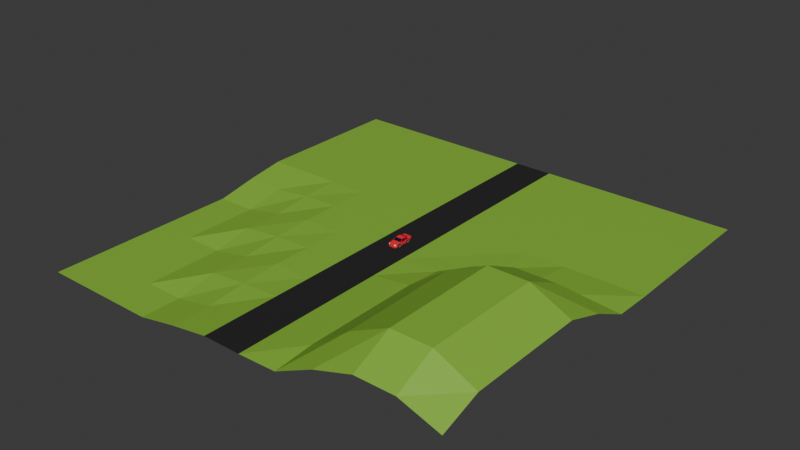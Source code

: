 # Source: assets.blend  (saved by Blender 4.4.32; exported with 4.5.12 LTS)
import bpy
from mathutils import Matrix  # noqa: F401  (used for matrix-valued properties, if any)

bpy.ops.wm.read_factory_settings(use_empty=True)
scene = bpy.context.scene
scene.name = 'Scene'

# ---- collections
col_collection = bpy.data.collections.new('Collection'); scene.collection.children.link(col_collection)

# ---- materials (node trees are filled in below, after node groups)
mat_car_body = bpy.data.materials.new('Car body')
mat_car_body.diffuse_color = (0.7157, 0.02217, 0.0331, 1.0)
mat_window = bpy.data.materials.new('Window')
mat_window.diffuse_color = (0.005605, 0.008023, 0.03071, 1.0)
mat_tire = bpy.data.materials.new('Tire')
mat_tire.diffuse_color = (0.01681, 0.01681, 0.01681, 1.0)
mat_metal = bpy.data.materials.new('Metal')
mat_metal.diffuse_color = (0.1651, 0.1651, 0.1651, 1.0)
mat_taillight = bpy.data.materials.new('Taillight')
mat_taillight.diffuse_color = (1.0, 0.1683, 0.0, 1.0)
mat_headlight = bpy.data.materials.new('Headlight')
mat_headlight.diffuse_color = (0.7991, 0.7835, 0.6376, 1.0)
mat_grass = bpy.data.materials.new('Grass')
mat_grass.diffuse_color = (0.2462, 0.5149, 0.04817, 1.0)
mat_road = bpy.data.materials.new('Road')
mat_road.diffuse_color = (0.02217, 0.02217, 0.02217, 1.0)

# ---- material node trees
mat_car_body.use_nodes = True; mat_car_body.node_tree.nodes.clear()
_N = mat_car_body.node_tree.nodes; _L = mat_car_body.node_tree.links
n0 = _N.new('ShaderNodeOutputMaterial'); n0.name = 'Material Output'; n0.location = (300, 300)
n1 = _N.new('ShaderNodeBsdfDiffuse'); n1.name = 'Diffuse BSDF'; n1.location = (10, 300)
n1.inputs[0].default_value = (0.7166, 0.0224, 0.03329, 1.0)
n1.inputs[1].default_value = 0.5
_L.new(n1.outputs[0], n0.inputs[0])
n0.is_active_output = True
mat_window.use_nodes = True; mat_window.node_tree.nodes.clear()
_N = mat_window.node_tree.nodes; _L = mat_window.node_tree.links
n0 = _N.new('ShaderNodeOutputMaterial'); n0.name = 'Material Output'; n0.location = (300, 300)
n1 = _N.new('ShaderNodeBsdfDiffuse'); n1.name = 'Diffuse BSDF'; n1.location = (10, 300)
n1.inputs[0].default_value = (0.005566, 0.00795, 0.03108, 1.0)
n1.inputs[1].default_value = 0.5
_L.new(n1.outputs[0], n0.inputs[0])
n0.is_active_output = True
mat_tire.use_nodes = True; mat_tire.node_tree.nodes.clear()
_N = mat_tire.node_tree.nodes; _L = mat_tire.node_tree.links
n0 = _N.new('ShaderNodeOutputMaterial'); n0.name = 'Material Output'; n0.location = (300, 300)
n1 = _N.new('ShaderNodeBsdfDiffuse'); n1.name = 'Diffuse BSDF'; n1.location = (10, 300)
n1.inputs[0].default_value = (0.01671, 0.01671, 0.01671, 1.0)
n1.inputs[1].default_value = 1.0
_L.new(n1.outputs[0], n0.inputs[0])
n0.is_active_output = True
mat_metal.use_nodes = True; mat_metal.node_tree.nodes.clear()
_N = mat_metal.node_tree.nodes; _L = mat_metal.node_tree.links
n0 = _N.new('ShaderNodeOutputMaterial'); n0.name = 'Material Output'; n0.location = (300, 300)
n1 = _N.new('ShaderNodeBsdfDiffuse'); n1.name = 'Diffuse BSDF'; n1.location = (10, 300)
n1.inputs[0].default_value = (0.1653, 0.1653, 0.1653, 1.0)
n1.inputs[1].default_value = 0.5
_L.new(n1.outputs[0], n0.inputs[0])
n0.is_active_output = True
mat_taillight.use_nodes = True; mat_taillight.node_tree.nodes.clear()
_N = mat_taillight.node_tree.nodes; _L = mat_taillight.node_tree.links
n0 = _N.new('ShaderNodeOutputMaterial'); n0.name = 'Material Output'; n0.location = (300, 300)
n1 = _N.new('ShaderNodeBsdfDiffuse'); n1.name = 'Diffuse BSDF'; n1.location = (10, 300)
n1.inputs[0].default_value = (1.0, 0.1685, 0.0, 1.0)
n1.inputs[1].default_value = 0.5
_L.new(n1.outputs[0], n0.inputs[0])
n0.is_active_output = True
mat_headlight.use_nodes = True; mat_headlight.node_tree.nodes.clear()
_N = mat_headlight.node_tree.nodes; _L = mat_headlight.node_tree.links
n0 = _N.new('ShaderNodeOutputMaterial'); n0.name = 'Material Output'; n0.location = (300, 300)
n1 = _N.new('ShaderNodeBsdfDiffuse'); n1.name = 'Diffuse BSDF'; n1.location = (10, 300)
n1.inputs[0].default_value = (0.8, 0.7832, 0.64, 1.0)
n1.inputs[1].default_value = 0.5
_L.new(n1.outputs[0], n0.inputs[0])
n0.is_active_output = True
mat_grass.use_nodes = True; mat_grass.node_tree.nodes.clear()
_N = mat_grass.node_tree.nodes; _L = mat_grass.node_tree.links
n0 = _N.new('ShaderNodeBsdfPrincipled'); n0.name = 'Principled BSDF'; n0.location = (10, 300)
n0.inputs[0].default_value = (0.248, 0.5152, 0.04862, 1.0)
n1 = _N.new('ShaderNodeOutputMaterial'); n1.name = 'Material Output'; n1.location = (300, 300)
_L.new(n0.outputs[0], n1.inputs[0])
n1.is_active_output = True
mat_road.use_nodes = True; mat_road.node_tree.nodes.clear()
_N = mat_road.node_tree.nodes; _L = mat_road.node_tree.links
n0 = _N.new('ShaderNodeOutputMaterial'); n0.name = 'Material Output'; n0.location = (300, 300)
n1 = _N.new('ShaderNodeBsdfDiffuse'); n1.name = 'Diffuse BSDF'; n1.location = (10, 300)
n1.inputs[0].default_value = (0.02207, 0.02207, 0.02207, 1.0)
n1.inputs[1].default_value = 0.5
_L.new(n1.outputs[0], n0.inputs[0])
n0.is_active_output = True

# ---- world
world_world = bpy.data.worlds.new('World'); scene.world = world_world
world_world.use_nodes = True; world_world.node_tree.nodes.clear()
_N = world_world.node_tree.nodes; _L = world_world.node_tree.links
n0 = _N.new('ShaderNodeOutputWorld'); n0.name = 'World Output'; n0.location = (300, 300)
n1 = _N.new('ShaderNodeBackground'); n1.name = 'Background'; n1.location = (10, 300)
n1.inputs[0].default_value = (0.05088, 0.05088, 0.05088, 1.0)
_L.new(n1.outputs[0], n0.inputs[0])
n0.is_active_output = True
world_world.color = (0.05088, 0.05088, 0.05088)
world_world.sun_shadow_jitter_overblur = 0.0

# ---- meshes
me_cube = bpy.data.meshes.new('Cube')
me_cube.from_pydata([(-0.6899, 1.859, 0.2383), (-0.6946, 1.976, 0.9412), (-0.7643, -1.942, 0.1814), (-0.7612, -1.904, 0.7659), (-0.4412, 0.7234, 0.1814), (-0.809, 0.7234, 0.1814), (-0.809, 0.3046, 0.1814), (-0.809, -0.3023, 0.1814), (-0.809, -0.7603, 0.1814), (-0.7921, -1.448, 0.1814), (-0.789, -1.448, 0.7984), (-0.8403, -0.7549, 0.8347), (-0.604, -0.171, 1.287), (-0.604, 0.2816, 1.284), (-0.6673, 0.731, 1.168), (-0.737, 1.198, 0.9449), (-0.4475, 1.859, 0.2383), (-0.4475, 1.976, 0.9412), (-0.4475, -2.095, 0.1814), (-0.4475, -1.873, 0.8542), (-0.4475, -1.516, 0.909), (-0.4475, -0.8925, 0.9309), (-0.3779, -0.2856, 1.299), (-0.3779, 0.3046, 1.299), (-0.3871, 0.8109, 1.182), (-0.4475, 1.253, 1.009), (-0.4955, -0.9096, 0.6686), (-0.47, -1.299, 0.6581), (-0.4959, -0.7579, 0.5481), (-0.4594, -1.448, 0.5513), (-0.4573, -1.448, 0.1814), (-0.4742, -0.7603, 0.1814), (8.408e-08, 1.859, 0.2383), (1.42e-07, 1.976, 0.9412), (-2.98e-08, -2.123, 0.1814), (-9.086e-08, -1.901, 0.8663), (-6.627e-08, -1.516, 0.9382), (-4.101e-08, -0.9382, 0.9481), (-1.448e-08, -0.3313, 1.301), (1.331e-08, 0.3046, 1.301), (3.542e-08, 0.8102, 1.182), (5.479e-08, 1.253, 1.009), (5.96e-08, 1.426, 0.1814), (2.98e-08, 0.7234, 0.1814), (0.0, 0.3046, 0.1814), (0.0, -0.3023, 0.1814), (-2.98e-08, -0.7513, 0.1814), (-5.96e-08, -1.476, 0.1814), (-0.827, 1.198, 0.7481), (-0.8297, -0.2231, 0.8485), (-0.8298, 0.3036, 0.8395), (-0.798, 1.976, 0.7386), (-0.8403, 0.7235, 0.8075), (-9.28e-08, -2.123, 0.6093), (-0.7672, -1.942, 0.5585), (-0.4475, -2.095, 0.5933), (-0.5689, -0.1876, 1.291), (-0.7707, -0.7793, 0.839), (-0.3853, -0.35, 1.26), (-1.73e-08, -0.3958, 1.262), (-0.5921, -0.2512, 1.24), (-0.6315, -0.1758, 1.233), (-0.7674, 1.198, 0.8793), (-0.6342, 0.2855, 1.226), (-0.6935, 0.727, 1.105), (-0.8307, 0.3879, 0.838), (-0.6515, 0.3681, 1.212), (-0.8297, -0.6682, 0.8385), (1.245e-07, 1.976, 0.7022), (-0.4475, 1.976, 0.7226), (-0.8155, 0.7241, 0.8578), (-0.8403, 0.3046, 0.6842), (-0.795, -1.448, 0.6541), (-0.8403, 0.7235, 0.6962), (-0.8403, -0.7569, 0.6727), (-0.8375, 1.198, 0.7053), (-0.8403, -0.2523, 0.6844), (-0.8303, -0.9096, 0.6686), (-0.8307, -0.7579, 0.5481), (-0.8048, -1.299, 0.6581), (-0.7943, -1.448, 0.5513), (-0.8327, 1.198, 0.6481), (-0.7936, 1.966, 0.6347), (-0.8404, 0.7235, 0.6348), (-0.8262, 1.399, 0.6513), (-0.7861, 1.402, 0.1814), (-0.8191, 1.4, 0.5066), (-0.8323, 0.7235, 0.5177), (-0.8384, 0.8502, 0.6384), (-0.4581, 1.198, 0.6414), (-0.4183, 1.402, 0.1814), (-0.4392, 1.4, 0.4942), (-0.4579, 0.7235, 0.5053), (-0.4637, 0.8502, 0.6317), (-0.8524, -0.7969, 0.2289), (-0.8524, -0.786, 0.3113), (-0.8652, -0.795, 0.3113), (-0.5864, -0.786, 0.3113), (-0.8652, -0.8056, 0.2313), (-0.5864, -0.7969, 0.2289), (-0.8652, -0.8365, 0.1567), (-0.5864, -0.8287, 0.1522), (-0.8652, -0.8856, 0.09259), (-0.5864, -0.8793, 0.08623), (-0.8652, -0.9497, 0.04343), (-0.5864, -0.9452, 0.03564), (-0.8652, -1.024, 0.01253), (-0.5864, -1.022, 0.003838), (-0.8652, -1.104, 0.001992), (-0.5864, -1.104, -0.007008), (-0.8652, -1.184, 0.01253), (-0.5864, -1.187, 0.003838), (-0.8652, -1.259, 0.04343), (-0.5864, -1.264, 0.03564), (-0.8652, -1.323, 0.09259), (-0.5864, -1.329, 0.08623), (-0.8652, -1.372, 0.1567), (-0.5864, -1.38, 0.1522), (-0.8652, -1.403, 0.2313), (-0.5864, -1.412, 0.2289), (-0.8652, -1.414, 0.3113), (-0.5864, -1.423, 0.3113), (-0.8652, -1.403, 0.3914), (-0.5864, -1.412, 0.3937), (-0.8652, -1.372, 0.466), (-0.5864, -1.38, 0.4705), (-0.8652, -1.323, 0.53), (-0.5864, -1.329, 0.5364), (-0.8652, -1.259, 0.5792), (-0.5864, -1.264, 0.587), (-0.8652, -1.184, 0.6101), (-0.5864, -1.187, 0.6188), (-0.8652, -1.104, 0.6206), (-0.5864, -1.104, 0.6296), (-0.8652, -1.024, 0.6101), (-0.5864, -1.022, 0.6188), (-0.8652, -0.9497, 0.5792), (-0.5864, -0.9452, 0.587), (-0.8652, -0.8856, 0.53), (-0.5864, -0.8793, 0.5364), (-0.8652, -0.8365, 0.466), (-0.5864, -0.8287, 0.4705), (-0.8652, -0.8056, 0.3914), (-0.5864, -0.7969, 0.3937), (-0.8524, -0.8287, 0.1522), (-0.8524, -0.8793, 0.08623), (-0.8524, -0.9452, 0.03564), (-0.8524, -1.022, 0.003839), (-0.8524, -1.104, -0.007008), (-0.8524, -1.187, 0.003839), (-0.8524, -1.264, 0.03564), (-0.8524, -1.329, 0.08623), (-0.8524, -1.38, 0.1522), (-0.8524, -1.412, 0.2289), (-0.8524, -1.423, 0.3113), (-0.8524, -1.412, 0.3937), (-0.8524, -1.38, 0.4705), (-0.8524, -1.329, 0.5364), (-0.8524, -1.264, 0.587), (-0.8524, -1.187, 0.6188), (-0.8524, -1.104, 0.6296), (-0.8524, -1.022, 0.6188), (-0.8524, -0.9452, 0.587), (-0.8524, -0.8793, 0.5364), (-0.8524, -0.8287, 0.4705), (-0.8524, -0.7969, 0.3937), (-0.8786, -0.8817, 0.3113), (-0.8786, -0.8893, 0.2537), (-0.8786, -0.9116, 0.2), (-0.8786, -0.9469, 0.1539), (-0.8786, -0.9931, 0.1185), (-0.8786, -1.047, 0.09627), (-0.8786, -1.104, 0.08868), (-0.8786, -1.162, 0.09627), (-0.8786, -1.216, 0.1185), (-0.8786, -1.262, 0.1539), (-0.8786, -1.297, 0.2), (-0.8786, -1.319, 0.2537), (-0.8786, -1.327, 0.3113), (-0.8786, -1.319, 0.3689), (-0.8786, -1.297, 0.4226), (-0.8786, -1.262, 0.4687), (-0.8786, -1.216, 0.5041), (-0.8786, -1.162, 0.5264), (-0.8786, -1.104, 0.534), (-0.8786, -1.047, 0.5264), (-0.8786, -0.9931, 0.5041), (-0.8786, -0.9469, 0.4687), (-0.8786, -0.9116, 0.4226), (-0.8786, -0.8893, 0.3689), (-0.7929, -0.8817, 0.3113), (-0.7929, -0.8893, 0.2537), (-0.7929, -0.9116, 0.2), (-0.7929, -0.9469, 0.1539), (-0.7929, -0.9931, 0.1185), (-0.7929, -1.047, 0.09627), (-0.7929, -1.104, 0.08868), (-0.7929, -1.162, 0.09627), (-0.7929, -1.216, 0.1185), (-0.7929, -1.262, 0.1539), (-0.7929, -1.297, 0.2), (-0.7929, -1.319, 0.2537), (-0.7929, -1.327, 0.3113), (-0.7929, -1.319, 0.3689), (-0.7929, -1.297, 0.4226), (-0.7929, -1.262, 0.4687), (-0.7929, -1.216, 0.5041), (-0.7929, -1.162, 0.5264), (-0.7929, -1.104, 0.534), (-0.7929, -1.047, 0.5264), (-0.7929, -0.9931, 0.5041), (-0.7929, -0.9469, 0.4687), (-0.7929, -0.9116, 0.4226), (-0.7929, -0.8893, 0.3689), (-0.8524, 1.371, 0.2289), (-0.8524, 1.382, 0.3113), (-0.8652, 1.373, 0.3113), (-0.5864, 1.382, 0.3113), (-0.8652, 1.362, 0.2313), (-0.5864, 1.371, 0.2289), (-0.8652, 1.331, 0.1567), (-0.5864, 1.339, 0.1522), (-0.8652, 1.282, 0.09259), (-0.5864, 1.289, 0.08623), (-0.8652, 1.218, 0.04343), (-0.5864, 1.223, 0.03564), (-0.8652, 1.143, 0.01253), (-0.5864, 1.146, 0.003838), (-0.8652, 1.063, 0.001992), (-0.5864, 1.063, -0.007008), (-0.8652, 0.9834, 0.01253), (-0.5864, 0.981, 0.003838), (-0.8652, 0.9088, 0.04343), (-0.5864, 0.9043, 0.03564), (-0.8652, 0.8447, 0.09259), (-0.5864, 0.8383, 0.08623), (-0.8652, 0.7955, 0.1567), (-0.5864, 0.7878, 0.1522), (-0.8652, 0.7646, 0.2313), (-0.5864, 0.756, 0.2289), (-0.8652, 0.7541, 0.3113), (-0.5864, 0.7451, 0.3113), (-0.8652, 0.7646, 0.3914), (-0.5864, 0.756, 0.3937), (-0.8652, 0.7955, 0.466), (-0.5864, 0.7878, 0.4705), (-0.8652, 0.8447, 0.53), (-0.5864, 0.8383, 0.5364), (-0.8652, 0.9088, 0.5792), (-0.5864, 0.9043, 0.587), (-0.8652, 0.9834, 0.6101), (-0.5864, 0.981, 0.6188), (-0.8652, 1.063, 0.6206), (-0.5864, 1.063, 0.6296), (-0.8652, 1.143, 0.6101), (-0.5864, 1.146, 0.6188), (-0.8652, 1.218, 0.5792), (-0.5864, 1.223, 0.587), (-0.8652, 1.282, 0.53), (-0.5864, 1.289, 0.5364), (-0.8652, 1.331, 0.466), (-0.5864, 1.339, 0.4705), (-0.8652, 1.362, 0.3914), (-0.5864, 1.371, 0.3937), (-0.8524, 1.339, 0.1522), (-0.8524, 1.289, 0.08623), (-0.8524, 1.223, 0.03564), (-0.8524, 1.146, 0.003839), (-0.8524, 1.063, -0.007008), (-0.8524, 0.981, 0.003839), (-0.8524, 0.9043, 0.03564), (-0.8524, 0.8383, 0.08623), (-0.8524, 0.7878, 0.1522), (-0.8524, 0.756, 0.2289), (-0.8524, 0.7451, 0.3113), (-0.8524, 0.756, 0.3937), (-0.8524, 0.7878, 0.4705), (-0.8524, 0.8383, 0.5364), (-0.8524, 0.9043, 0.587), (-0.8524, 0.981, 0.6188), (-0.8524, 1.063, 0.6296), (-0.8524, 1.146, 0.6188), (-0.8524, 1.223, 0.587), (-0.8524, 1.289, 0.5364), (-0.8524, 1.339, 0.4705), (-0.8524, 1.371, 0.3937), (-0.8786, 1.286, 0.3113), (-0.8786, 1.278, 0.2537), (-0.8786, 1.256, 0.2), (-0.8786, 1.221, 0.1539), (-0.8786, 1.175, 0.1185), (-0.8786, 1.121, 0.09627), (-0.8786, 1.063, 0.08868), (-0.8786, 1.006, 0.09627), (-0.8786, 0.9521, 0.1185), (-0.8786, 0.906, 0.1539), (-0.8786, 0.8706, 0.2), (-0.8786, 0.8484, 0.2537), (-0.8786, 0.8408, 0.3113), (-0.8786, 0.8484, 0.3689), (-0.8786, 0.8706, 0.4226), (-0.8786, 0.906, 0.4687), (-0.8786, 0.9521, 0.5041), (-0.8786, 1.006, 0.5264), (-0.8786, 1.063, 0.534), (-0.8786, 1.121, 0.5264), (-0.8786, 1.175, 0.5041), (-0.8786, 1.221, 0.4687), (-0.8786, 1.256, 0.4226), (-0.8786, 1.278, 0.3689), (-0.7929, 1.286, 0.3113), (-0.7929, 1.278, 0.2537), (-0.7929, 1.256, 0.2), (-0.7929, 1.221, 0.1539), (-0.7929, 1.175, 0.1185), (-0.7929, 1.121, 0.09627), (-0.7929, 1.063, 0.08868), (-0.7929, 1.006, 0.09627), (-0.7929, 0.9521, 0.1185), (-0.7929, 0.906, 0.1539), (-0.7929, 0.8706, 0.2), (-0.7929, 0.8484, 0.2537), (-0.7929, 0.8408, 0.3113), (-0.7929, 0.8484, 0.3689), (-0.7929, 0.8706, 0.4226), (-0.7929, 0.906, 0.4687), (-0.7929, 0.9521, 0.5041), (-0.7929, 1.006, 0.5264), (-0.7929, 1.063, 0.534), (-0.7929, 1.121, 0.5264), (-0.7929, 1.175, 0.5041), (-0.7929, 1.221, 0.4687), (-0.7929, 1.256, 0.4226), (-0.7929, 1.278, 0.3689), (-0.5814, 0.7654, 1.169), (-0.6422, 1.172, 0.9665), (-0.4475, -2.064, 0.789), (-9.157e-08, -2.095, 0.786), (-0.4475, 1.965, 0.612), (1.169e-07, 1.966, 0.6044), (-0.4475, 1.615, 0.9333), (9.84e-08, 1.615, 0.9333), (-0.7142, 1.616, 0.901), (-0.8305, 0.3046, 0.5261), (-0.8312, -0.2669, 0.538)], [], [(18, 55, 54, 2), (30, 29, 27, 26, 28, 31), (25, 340, 342, 15, 335), (19, 20, 10, 3), (20, 21, 57, 11, 10), (58, 22, 56, 60), (22, 23, 13, 12, 56), (23, 24, 334, 14, 13), (24, 25, 335, 334), (9, 30, 18, 2), (44, 45, 7, 6), (8, 7, 45, 46, 31), (2, 54, 72, 80, 9), (77, 78, 28, 26), (8, 78, 344, 7), (7, 344, 343, 6), (6, 343, 87, 5), (78, 8, 31, 28), (80, 79, 27, 29), (9, 80, 29, 30), (79, 77, 26, 27), (40, 41, 25, 24), (39, 40, 24, 23), (38, 39, 23, 22), (59, 38, 22, 58), (36, 37, 21, 20), (35, 36, 20, 19), (341, 33, 17, 340), (34, 53, 55, 18), (0, 82, 338, 16), (16, 338, 339, 32), (49, 67, 61), (51, 48, 62, 15, 342, 1), (52, 65, 70), (48, 52, 70, 62), (54, 55, 336, 3), (55, 53, 337, 336), (12, 13, 63, 61), (61, 67, 11, 12), (37, 59, 58, 21), (21, 58, 60, 57), (64, 66, 63, 13, 14), (62, 64, 14, 15), (61, 63, 50, 49), (66, 65, 50, 63), (68, 69, 17, 33), (69, 51, 1, 17), (70, 65, 66, 64), (62, 70, 64), (76, 74, 11, 67, 49), (71, 76, 49, 50), (51, 75, 48), (73, 71, 50, 65, 52), (72, 54, 3, 10), (75, 73, 52, 48), (74, 77, 79, 72, 10, 11), (60, 56, 12, 11, 57), (78, 77, 74), (79, 80, 72), (31, 46, 47, 30), (82, 84, 81, 75, 51), (81, 88, 83, 73, 75), (85, 86, 84, 82, 0), (86, 81, 84), (88, 87, 83), (5, 87, 92, 4), (81, 86, 91, 89), (86, 85, 90, 91), (87, 88, 93, 92), (88, 81, 89, 93), (91, 90, 4, 92, 93, 89), (5, 4, 43, 44, 6), (43, 4, 90, 42), (0, 16, 90, 85), (98, 94, 144, 100), (95, 97, 99, 94), (100, 144, 145, 102), (94, 99, 101, 144), (102, 145, 146, 104), (144, 101, 103, 145), (104, 146, 147, 106), (145, 103, 105, 146), (106, 147, 148, 108), (146, 105, 107, 147), (108, 148, 149, 110), (147, 107, 109, 148), (110, 149, 150, 112), (148, 109, 111, 149), (112, 150, 151, 114), (149, 111, 113, 150), (114, 151, 152, 116), (150, 113, 115, 151), (116, 152, 153, 118), (151, 115, 117, 152), (118, 153, 154, 120), (152, 117, 119, 153), (120, 154, 155, 122), (153, 119, 121, 154), (122, 155, 156, 124), (154, 121, 123, 155), (124, 156, 157, 126), (155, 123, 125, 156), (126, 157, 158, 128), (156, 125, 127, 157), (128, 158, 159, 130), (157, 127, 129, 158), (130, 159, 160, 132), (158, 129, 131, 159), (132, 160, 161, 134), (159, 131, 133, 160), (134, 161, 162, 136), (160, 133, 135, 161), (136, 162, 163, 138), (161, 135, 137, 162), (138, 163, 164, 140), (162, 137, 139, 163), (140, 164, 165, 142), (163, 139, 141, 164), (142, 165, 95, 96), (164, 141, 143, 165), (96, 95, 94, 98), (165, 143, 97, 95), (98, 100, 168, 167), (179, 180, 204, 203), (104, 106, 171, 170), (96, 98, 167, 166), (110, 112, 174, 173), (116, 118, 177, 176), (122, 124, 180, 179), (128, 130, 183, 182), (134, 136, 186, 185), (140, 142, 189, 188), (102, 104, 170, 169), (108, 110, 173, 172), (114, 116, 176, 175), (120, 122, 179, 178), (126, 128, 182, 181), (132, 134, 185, 184), (138, 140, 188, 187), (100, 102, 169, 168), (106, 108, 172, 171), (142, 96, 166, 189), (112, 114, 175, 174), (118, 120, 178, 177), (124, 126, 181, 180), (130, 132, 184, 183), (136, 138, 187, 186), (190, 191, 192, 193, 194, 195, 196, 197, 198, 199, 200, 201, 202, 203, 204, 205, 206, 207, 208, 209, 210, 211, 212, 213), (172, 173, 197, 196), (187, 188, 212, 211), (180, 181, 205, 204), (173, 174, 198, 197), (188, 189, 213, 212), (166, 167, 191, 190), (181, 182, 206, 205), (174, 175, 199, 198), (189, 166, 190, 213), (167, 168, 192, 191), (182, 183, 207, 206), (175, 176, 200, 199), (168, 169, 193, 192), (183, 184, 208, 207), (176, 177, 201, 200), (169, 170, 194, 193), (184, 185, 209, 208), (177, 178, 202, 201), (170, 171, 195, 194), (185, 186, 210, 209), (178, 179, 203, 202), (171, 172, 196, 195), (186, 187, 211, 210), (218, 214, 264, 220), (215, 217, 219, 214), (220, 264, 265, 222), (214, 219, 221, 264), (222, 265, 266, 224), (264, 221, 223, 265), (224, 266, 267, 226), (265, 223, 225, 266), (226, 267, 268, 228), (266, 225, 227, 267), (228, 268, 269, 230), (267, 227, 229, 268), (230, 269, 270, 232), (268, 229, 231, 269), (232, 270, 271, 234), (269, 231, 233, 270), (234, 271, 272, 236), (270, 233, 235, 271), (236, 272, 273, 238), (271, 235, 237, 272), (238, 273, 274, 240), (272, 237, 239, 273), (240, 274, 275, 242), (273, 239, 241, 274), (242, 275, 276, 244), (274, 241, 243, 275), (244, 276, 277, 246), (275, 243, 245, 276), (246, 277, 278, 248), (276, 245, 247, 277), (248, 278, 279, 250), (277, 247, 249, 278), (250, 279, 280, 252), (278, 249, 251, 279), (252, 280, 281, 254), (279, 251, 253, 280), (254, 281, 282, 256), (280, 253, 255, 281), (256, 282, 283, 258), (281, 255, 257, 282), (258, 283, 284, 260), (282, 257, 259, 283), (260, 284, 285, 262), (283, 259, 261, 284), (262, 285, 215, 216), (284, 261, 263, 285), (216, 215, 214, 218), (285, 263, 217, 215), (218, 220, 288, 287), (299, 300, 324, 323), (224, 226, 291, 290), (216, 218, 287, 286), (230, 232, 294, 293), (236, 238, 297, 296), (242, 244, 300, 299), (248, 250, 303, 302), (254, 256, 306, 305), (260, 262, 309, 308), (222, 224, 290, 289), (228, 230, 293, 292), (234, 236, 296, 295), (240, 242, 299, 298), (246, 248, 302, 301), (252, 254, 305, 304), (258, 260, 308, 307), (220, 222, 289, 288), (226, 228, 292, 291), (262, 216, 286, 309), (232, 234, 295, 294), (238, 240, 298, 297), (244, 246, 301, 300), (250, 252, 304, 303), (256, 258, 307, 306), (310, 311, 312, 313, 314, 315, 316, 317, 318, 319, 320, 321, 322, 323, 324, 325, 326, 327, 328, 329, 330, 331, 332, 333), (292, 293, 317, 316), (307, 308, 332, 331), (300, 301, 325, 324), (293, 294, 318, 317), (308, 309, 333, 332), (286, 287, 311, 310), (301, 302, 326, 325), (294, 295, 319, 318), (309, 286, 310, 333), (287, 288, 312, 311), (302, 303, 327, 326), (295, 296, 320, 319), (288, 289, 313, 312), (303, 304, 328, 327), (296, 297, 321, 320), (289, 290, 314, 313), (304, 305, 329, 328), (297, 298, 322, 321), (290, 291, 315, 314), (305, 306, 330, 329), (298, 299, 323, 322), (291, 292, 316, 315), (306, 307, 331, 330), (334, 335, 15, 14), (3, 336, 19), (336, 337, 35, 19), (338, 82, 51, 69), (339, 338, 69, 68), (90, 16, 32, 42), (41, 341, 340, 25), (342, 340, 17, 1), (18, 30, 47, 34), (343, 344, 76, 71), (87, 343, 71, 73, 83), (344, 78, 74, 76)])
me_cube.polygons.foreach_set('material_index', [0, 3, 0, 0, 0, 0, 0, 0, 1, 0, 0, 0, 0, 3, 0, 0, 0, 3, 3, 3, 3, 1, 0, 0, 0, 0, 0, 0, 0, 0, 0, 1, 0, 0, 0, 5, 0, 0, 0, 1, 1, 0, 0, 1, 0, 0, 0, 1, 1, 0, 0, 0, 0, 0, 0, 0, 0, 0, 0, 0, 0, 0, 0, 0, 0, 3, 3, 3, 3, 3, 3, 0, 0, 0, 2, 2, 2, 2, 2, 2, 2, 2, 2, 2, 2, 2, 2, 2, 2, 2, 2, 2, 2, 2, 2, 2, 2, 2, 2, 2, 2, 2, 2, 2, 2, 2, 2, 2, 2, 2, 2, 2, 2, 2, 2, 2, 2, 2, 2, 2, 2, 2, 2, 3, 2, 2, 2, 2, 2, 2, 2, 2, 2, 2, 2, 2, 2, 2, 2, 2, 2, 2, 2, 2, 2, 2, 2, 3, 3, 3, 3, 3, 3, 3, 3, 3, 3, 3, 3, 3, 3, 3, 3, 3, 3, 3, 3, 3, 3, 3, 3, 2, 2, 2, 2, 2, 2, 2, 2, 2, 2, 2, 2, 2, 2, 2, 2, 2, 2, 2, 2, 2, 2, 2, 2, 2, 2, 2, 2, 2, 2, 2, 2, 2, 2, 2, 2, 2, 2, 2, 2, 2, 2, 2, 2, 2, 2, 2, 2, 2, 3, 2, 2, 2, 2, 2, 2, 2, 2, 2, 2, 2, 2, 2, 2, 2, 2, 2, 2, 2, 2, 2, 2, 2, 3, 3, 3, 3, 3, 3, 3, 3, 3, 3, 3, 3, 3, 3, 3, 3, 3, 3, 3, 3, 3, 3, 3, 3, 0, 0, 0, 4, 0, 0, 0, 0, 0, 0, 0, 0])
_uv = me_cube.uv_layers.new(name='UVMap')
_uv.uv.foreach_set('vector', [0.375, 0.6667, 0.5161, 0.6667, 0.5339, 0.75, 0.375, 0.75, 0.375, 0.7857, 0.49, 0.7857, 0.5323, 0.7934, 0.534, 0.8135, 0.4856, 0.8214, 0.375, 0.8214, 0.8393, 0.6667, 0.8571, 0.6667, 0.8585, 0.75, 0.8393, 0.75, 0.8361, 0.7245, 0.625, 0.6667, 0.6607, 0.6667, 0.6607, 0.75, 0.625, 0.75, 0.6607, 0.6667, 0.6964, 0.6667, 0.6964, 0.7352, 0.6964, 0.75, 0.6607, 0.75, 0.7284, 0.6667, 0.7321, 0.6667, 0.7321, 0.7399, 0.7284, 0.7361, 0.7321, 0.6667, 0.7679, 0.6667, 0.7679, 0.75, 0.7321, 0.75, 0.7321, 0.7399, 0.7679, 0.6667, 0.8083, 0.6667, 0.8058, 0.724, 0.8036, 0.75, 0.7679, 0.75, 0.8083, 0.6667, 0.8393, 0.6667, 0.8361, 0.7245, 0.8058, 0.724, 0.375, 0.7857, 0.375, 0.7857, 0.375, 0.6667, 0.375, 0.75, 0.2321, 0.625, 0.2679, 0.625, 0.2679, 0.75, 0.2321, 0.75, 0.375, 0.8214, 0.2679, 0.75, 0.2679, 0.625, 0.0, 0.0, 0.375, 0.8214, 0.375, 0.75, 0.5339, 0.75, 0.5317, 0.7857, 0.49, 0.7857, 0.375, 0.7857, 0.534, 0.8135, 0.4856, 0.8214, 0.4856, 0.8214, 0.534, 0.8135, 0.375, 0.8214, 0.4856, 0.8214, 0.4324, 0.8571, 0.375, 0.8571, 0.375, 0.8571, 0.4324, 0.8571, 0.4329, 0.8929, 0.375, 0.8929, 0.375, 0.8929, 0.4329, 0.8929, 0.4276, 0.9286, 0.375, 0.9286, 0.4856, 0.8214, 0.375, 0.8214, 0.375, 0.8214, 0.4856, 0.8214, 0.49, 0.7857, 0.5323, 0.7934, 0.5323, 0.7934, 0.49, 0.7857, 0.375, 0.7857, 0.49, 0.7857, 0.49, 0.7857, 0.375, 0.7857, 0.5323, 0.7934, 0.534, 0.8135, 0.534, 0.8135, 0.5323, 0.7934, 0.8083, 0.625, 0.8393, 0.625, 0.8393, 0.6667, 0.8083, 0.6667, 0.7679, 0.625, 0.8083, 0.625, 0.8083, 0.6667, 0.7679, 0.6667, 0.7321, 0.625, 0.7679, 0.625, 0.7679, 0.6667, 0.7321, 0.6667, 0.7284, 0.625, 0.7321, 0.625, 0.7321, 0.6667, 0.7284, 0.6667, 0.6607, 0.625, 0.6964, 0.625, 0.6964, 0.6667, 0.6607, 0.6667, 0.625, 0.625, 0.6607, 0.625, 0.6607, 0.6667, 0.625, 0.6667, 0.8571, 0.625, 0.875, 0.625, 0.875, 0.6667, 0.8571, 0.6667, 0.375, 0.625, 0.5193, 0.625, 0.5161, 0.6667, 0.375, 0.6667, 0.375, 0.0, 0.504, 0.0, 0.5167, 0.08333, 0.375, 0.08333, 0.375, 0.08333, 0.5167, 0.08333, 0.5142, 0.125, 0.375, 0.125, 0.5049, 0.8571, 0.6107, 0.8271, 0.6118, 0.8571, 0.5335, 1.0, 0.532, 0.9643, 0.5958, 0.9643, 0.625, 0.9643, 0.625, 0.9835, 0.625, 1.0, 0.5081, 0.9286, 0.5045, 0.8978, 0.5248, 0.9286, 0.532, 0.9643, 0.5081, 0.9286, 0.5248, 0.9286, 0.5958, 0.9643, 0.5339, 0.75, 0.5161, 0.6667, 0.5916, 0.6667, 0.625, 0.75, 0.5161, 0.6667, 0.5193, 0.625, 0.5864, 0.625, 0.5916, 0.6667, 0.625, 0.8571, 0.625, 0.8929, 0.6105, 0.8929, 0.6118, 0.8571, 0.6118, 0.8571, 0.6107, 0.8271, 0.625, 0.8214, 0.625, 0.8571, 0.6964, 0.625, 0.7284, 0.625, 0.7284, 0.6667, 0.6964, 0.6667, 0.6964, 0.6667, 0.7284, 0.6667, 0.7284, 0.7361, 0.6964, 0.7352, 0.6073, 0.9286, 0.6101, 0.8974, 0.6105, 0.8929, 0.625, 0.8929, 0.625, 0.9286, 0.5958, 0.9643, 0.6073, 0.9286, 0.625, 0.9286, 0.625, 0.9643, 0.6118, 0.8571, 0.6105, 0.8929, 0.5031, 0.8929, 0.5049, 0.8571, 0.6101, 0.8974, 0.5045, 0.8978, 0.5031, 0.8929, 0.6105, 0.8929, 0.5464, 0.125, 0.5531, 0.08333, 0.625, 0.08333, 0.625, 0.125, 0.5531, 0.08333, 0.5335, 0.0, 0.625, 0.0, 0.625, 0.08333, 0.5248, 0.9286, 0.5045, 0.8978, 0.6101, 0.8974, 0.6073, 0.9286, 0.5958, 0.9643, 0.5248, 0.9286, 0.6073, 0.9286, 0.456, 0.8571, 0.5347, 0.8214, 0.625, 0.8214, 0.6107, 0.8271, 0.5049, 0.8571, 0.4595, 0.8929, 0.456, 0.8571, 0.5049, 0.8571, 0.5031, 0.8929, 0.5335, 1.0, 0.5129, 0.9643, 0.532, 0.9643, 0.4742, 0.9286, 0.4595, 0.8929, 0.5031, 0.8929, 0.5045, 0.8978, 0.5081, 0.9286, 0.5317, 0.7857, 0.5339, 0.75, 0.625, 0.75, 0.625, 0.7857, 0.5129, 0.9643, 0.4742, 0.9286, 0.5081, 0.9286, 0.532, 0.9643, 0.5347, 0.8214, 0.534, 0.8135, 0.5323, 0.7934, 0.5317, 0.7857, 0.625, 0.7857, 0.625, 0.8214, 0.7284, 0.7361, 0.7321, 0.7399, 0.7321, 0.75, 0.6964, 0.75, 0.6964, 0.7352, 0.4856, 0.8214, 0.534, 0.8135, 0.5347, 0.8214, 0.5323, 0.7934, 0.49, 0.7857, 0.5317, 0.7857, 0.375, 0.8214, 0.0, 0.0, 0.0, 0.0, 0.375, 0.7857, 0.504, 1.0, 0.4812, 0.9711, 0.4797, 0.9643, 0.5129, 0.9643, 0.5335, 1.0, 0.4797, 0.9643, 0.4598, 0.9381, 0.4525, 0.9286, 0.4742, 0.9286, 0.5129, 0.9643, 0.375, 0.9716, 0.4408, 0.9713, 0.4812, 0.9711, 0.504, 1.0, 0.375, 1.0, 0.4408, 0.9713, 0.4797, 0.9643, 0.4812, 0.9711, 0.4598, 0.9381, 0.4276, 0.9286, 0.4525, 0.9286, 0.375, 0.9286, 0.4276, 0.9286, 0.4276, 0.9286, 0.375, 0.9286, 0.4797, 0.9643, 0.4408, 0.9713, 0.4408, 0.9713, 0.4797, 0.9643, 0.4408, 0.9713, 0.375, 0.9716, 0.375, 0.9716, 0.4408, 0.9713, 0.4276, 0.9286, 0.4598, 0.9381, 0.4598, 0.9381, 0.4276, 0.9286, 0.4598, 0.9381, 0.4797, 0.9643, 0.4797, 0.9643, 0.4598, 0.9381, 0.4408, 0.9713, 0.375, 0.9716, 0.375, 0.9286, 0.4276, 0.9286, 0.4598, 0.9381, 0.4797, 0.9643, 0.375, 0.9286, 0.375, 0.9286, 0.0, 0.0, 0.2321, 0.625, 0.2321, 0.75, 0.0, 0.0, 0.375, 0.9286, 0.375, 0.9716, 0.0, 0.0, 0.375, 1.0, 0.375, 0.08333, 0.375, 0.9716, 0.375, 0.9716, 0.9583, 0.5, 0.9583, 0.5511, 0.9167, 0.5511, 0.9167, 0.5, 1.0, 0.5511, 1.0, 1.0, 0.9583, 1.0, 0.9583, 0.5511, 0.9167, 0.5, 0.9167, 0.5511, 0.875, 0.5511, 0.875, 0.5, 0.9583, 0.5511, 0.9583, 1.0, 0.9167, 1.0, 0.9167, 0.5511, 0.875, 0.5, 0.875, 0.5511, 0.8333, 0.5511, 0.8333, 0.5, 0.9167, 0.5511, 0.9167, 1.0, 0.875, 1.0, 0.875, 0.5511, 0.8333, 0.5, 0.8333, 0.5511, 0.7917, 0.5511, 0.7917, 0.5, 0.875, 0.5511, 0.875, 1.0, 0.8333, 1.0, 0.8333, 0.5511, 0.7917, 0.5, 0.7917, 0.5511, 0.75, 0.5511, 0.75, 0.5, 0.8333, 0.5511, 0.8333, 1.0, 0.7917, 1.0, 0.7917, 0.5511, 0.75, 0.5, 0.75, 0.5511, 0.7083, 0.5511, 0.7083, 0.5, 0.7917, 0.5511, 0.7917, 1.0, 0.75, 1.0, 0.75, 0.5511, 0.7083, 0.5, 0.7083, 0.5511, 0.6667, 0.5511, 0.6667, 0.5, 0.75, 0.5511, 0.75, 1.0, 0.7083, 1.0, 0.7083, 0.5511, 0.6667, 0.5, 0.6667, 0.5511, 0.625, 0.5511, 0.625, 0.5, 0.7083, 0.5511, 0.7083, 1.0, 0.6667, 1.0, 0.6667, 0.5511, 0.625, 0.5, 0.625, 0.5511, 0.5833, 0.5511, 0.5833, 0.5, 0.6667, 0.5511, 0.6667, 1.0, 0.625, 1.0, 0.625, 0.5511, 0.5833, 0.5, 0.5833, 0.5511, 0.5417, 0.5511, 0.5417, 0.5, 0.625, 0.5511, 0.625, 1.0, 0.5833, 1.0, 0.5833, 0.5511, 0.5417, 0.5, 0.5417, 0.5511, 0.5, 0.5511, 0.5, 0.5, 0.5833, 0.5511, 0.5833, 1.0, 0.5417, 1.0, 0.5417, 0.5511, 0.5, 0.5, 0.5, 0.5511, 0.4583, 0.5511, 0.4583, 0.5, 0.5417, 0.5511, 0.5417, 1.0, 0.5, 1.0, 0.5, 0.5511, 0.4583, 0.5, 0.4583, 0.5511, 0.4167, 0.5511, 0.4167, 0.5, 0.5, 0.5511, 0.5, 1.0, 0.4583, 1.0, 0.4583, 0.5511, 0.4167, 0.5, 0.4167, 0.5511, 0.375, 0.5511, 0.375, 0.5, 0.4583, 0.5511, 0.4583, 1.0, 0.4167, 1.0, 0.4167, 0.5511, 0.375, 0.5, 0.375, 0.5511, 0.3333, 0.5511, 0.3333, 0.5, 0.4167, 0.5511, 0.4167, 1.0, 0.375, 1.0, 0.375, 0.5511, 0.3333, 0.5, 0.3333, 0.5511, 0.2917, 0.5511, 0.2917, 0.5, 0.375, 0.5511, 0.375, 1.0, 0.3333, 1.0, 0.3333, 0.5511, 0.2917, 0.5, 0.2917, 0.5511, 0.25, 0.5511, 0.25, 0.5, 0.3333, 0.5511, 0.3333, 1.0, 0.2917, 1.0, 0.2917, 0.5511, 0.25, 0.5, 0.25, 0.5511, 0.2083, 0.5511, 0.2083, 0.5, 0.2917, 0.5511, 0.2917, 1.0, 0.25, 1.0, 0.25, 0.5511, 0.2083, 0.5, 0.2083, 0.5511, 0.1667, 0.5511, 0.1667, 0.5, 0.25, 0.5511, 0.25, 1.0, 0.2083, 1.0, 0.2083, 0.5511, 0.1667, 0.5, 0.1667, 0.5511, 0.125, 0.5511, 0.125, 0.5, 0.2083, 0.5511, 0.2083, 1.0, 0.1667, 1.0, 0.1667, 0.5511, 0.125, 0.5, 0.125, 0.5511, 0.08333, 0.5511, 0.08333, 0.5, 0.1667, 0.5511, 0.1667, 1.0, 0.125, 1.0, 0.125, 0.5511, 0.08333, 0.5, 0.08333, 0.5511, 0.04167, 0.5511, 0.04167, 0.5, 0.125, 0.5511, 0.125, 1.0, 0.08333, 1.0, 0.08333, 0.5511, 0.04167, 0.5, 0.04167, 0.5511, -1.863e-07, 0.5511, -1.863e-07, 0.5, 0.08333, 0.5511, 0.08333, 1.0, 0.04167, 1.0, 0.04167, 0.5511, 1.0, 0.5, 1.0, 0.5511, 0.9583, 0.5511, 0.9583, 0.5, 0.04167, 0.5511, 0.04167, 1.0, -1.863e-07, 1.0, -1.863e-07, 0.5511, 0.9583, 0.5, 0.9167, 0.5, 0.9167, 0.5, 0.9583, 0.5, 0.4583, 0.5, 0.4167, 0.5, 0.4167, 0.5, 0.4583, 0.5, 0.8333, 0.5, 0.7917, 0.5, 0.7917, 0.5, 0.8333, 0.5, 1.0, 0.5, 0.9583, 0.5, 0.9583, 0.5, 1.0, 0.5, 0.7083, 0.5, 0.6667, 0.5, 0.6667, 0.5, 0.7083, 0.5, 0.5833, 0.5, 0.5417, 0.5, 0.5417, 0.5, 0.5833, 0.5, 0.4583, 0.5, 0.4167, 0.5, 0.4167, 0.5, 0.4583, 0.5, 0.3333, 0.5, 0.2917, 0.5, 0.2917, 0.5, 0.3333, 0.5, 0.2083, 0.5, 0.1667, 0.5, 0.1667, 0.5, 0.2083, 0.5, 0.08333, 0.5, 0.04167, 0.5, 0.04167, 0.5, 0.08333, 0.5, 0.875, 0.5, 0.8333, 0.5, 0.8333, 0.5, 0.875, 0.5, 0.75, 0.5, 0.7083, 0.5, 0.7083, 0.5, 0.75, 0.5, 0.625, 0.5, 0.5833, 0.5, 0.5833, 0.5, 0.625, 0.5, 0.5, 0.5, 0.4583, 0.5, 0.4583, 0.5, 0.5, 0.5, 0.375, 0.5, 0.3333, 0.5, 0.3333, 0.5, 0.375, 0.5, 0.25, 0.5, 0.2083, 0.5, 0.2083, 0.5, 0.25, 0.5, 0.125, 0.5, 0.08333, 0.5, 0.08333, 0.5, 0.125, 0.5, 0.9167, 0.5, 0.875, 0.5, 0.875, 0.5, 0.9167, 0.5, 0.7917, 0.5, 0.75, 0.5, 0.75, 0.5, 0.7917, 0.5, 0.04167, 0.5, -1.863e-07, 0.5, -1.863e-07, 0.5, 0.04167, 0.5, 0.6667, 0.5, 0.625, 0.5, 0.625, 0.5, 0.6667, 0.5, 0.5417, 0.5, 0.5, 0.5, 0.5, 0.5, 0.5417, 0.5, 0.4167, 0.5, 0.375, 0.5, 0.375, 0.5, 0.4167, 0.5, 0.2917, 0.5, 0.25, 0.5, 0.25, 0.5, 0.2917, 0.5, 0.1667, 0.5, 0.125, 0.5, 0.125, 0.5, 0.1667, 0.5, 0.75, 0.49, 0.8121, 0.4818, 0.87, 0.4578, 0.9197, 0.4197, 0.9578, 0.37, 0.9818, 0.3121, 0.99, 0.25, 0.9818, 0.1879, 0.9578, 0.13, 0.9197, 0.08029, 0.87, 0.04215, 0.8121, 0.01818, 0.75, 0.01, 0.6879, 0.01818, 0.63, 0.04215, 0.5803, 0.08029, 0.5422, 0.13, 0.5182, 0.1879, 0.51, 0.25, 0.5182, 0.3121, 0.5422, 0.37, 0.5803, 0.4197, 0.63, 0.4578, 0.6879, 0.4818, 0.75, 0.5, 0.7083, 0.5, 0.7083, 0.5, 0.75, 0.5, 0.125, 0.5, 0.08333, 0.5, 0.08333, 0.5, 0.125, 0.5, 0.4167, 0.5, 0.375, 0.5, 0.375, 0.5, 0.4167, 0.5, 0.7083, 0.5, 0.6667, 0.5, 0.6667, 0.5, 0.7083, 0.5, 0.08333, 0.5, 0.04167, 0.5, 0.04167, 0.5, 0.08333, 0.5, 1.0, 0.5, 0.9583, 0.5, 0.9583, 0.5, 1.0, 0.5, 0.375, 0.5, 0.3333, 0.5, 0.3333, 0.5, 0.375, 0.5, 0.6667, 0.5, 0.625, 0.5, 0.625, 0.5, 0.6667, 0.5, 0.04167, 0.5, -1.863e-07, 0.5, -1.863e-07, 0.5, 0.04167, 0.5, 0.9583, 0.5, 0.9167, 0.5, 0.9167, 0.5, 0.9583, 0.5, 0.3333, 0.5, 0.2917, 0.5, 0.2917, 0.5, 0.3333, 0.5, 0.625, 0.5, 0.5833, 0.5, 0.5833, 0.5, 0.625, 0.5, 0.9167, 0.5, 0.875, 0.5, 0.875, 0.5, 0.9167, 0.5, 0.2917, 0.5, 0.25, 0.5, 0.25, 0.5, 0.2917, 0.5, 0.5833, 0.5, 0.5417, 0.5, 0.5417, 0.5, 0.5833, 0.5, 0.875, 0.5, 0.8333, 0.5, 0.8333, 0.5, 0.875, 0.5, 0.25, 0.5, 0.2083, 0.5, 0.2083, 0.5, 0.25, 0.5, 0.5417, 0.5, 0.5, 0.5, 0.5, 0.5, 0.5417, 0.5, 0.8333, 0.5, 0.7917, 0.5, 0.7917, 0.5, 0.8333, 0.5, 0.2083, 0.5, 0.1667, 0.5, 0.1667, 0.5, 0.2083, 0.5, 0.5, 0.5, 0.4583, 0.5, 0.4583, 0.5, 0.5, 0.5, 0.7917, 0.5, 0.75, 0.5, 0.75, 0.5, 0.7917, 0.5, 0.1667, 0.5, 0.125, 0.5, 0.125, 0.5, 0.1667, 0.5, 0.9583, 0.5, 0.9583, 0.5511, 0.9167, 0.5511, 0.9167, 0.5, 1.0, 0.5511, 1.0, 1.0, 0.9583, 1.0, 0.9583, 0.5511, 0.9167, 0.5, 0.9167, 0.5511, 0.875, 0.5511, 0.875, 0.5, 0.9583, 0.5511, 0.9583, 1.0, 0.9167, 1.0, 0.9167, 0.5511, 0.875, 0.5, 0.875, 0.5511, 0.8333, 0.5511, 0.8333, 0.5, 0.9167, 0.5511, 0.9167, 1.0, 0.875, 1.0, 0.875, 0.5511, 0.8333, 0.5, 0.8333, 0.5511, 0.7917, 0.5511, 0.7917, 0.5, 0.875, 0.5511, 0.875, 1.0, 0.8333, 1.0, 0.8333, 0.5511, 0.7917, 0.5, 0.7917, 0.5511, 0.75, 0.5511, 0.75, 0.5, 0.8333, 0.5511, 0.8333, 1.0, 0.7917, 1.0, 0.7917, 0.5511, 0.75, 0.5, 0.75, 0.5511, 0.7083, 0.5511, 0.7083, 0.5, 0.7917, 0.5511, 0.7917, 1.0, 0.75, 1.0, 0.75, 0.5511, 0.7083, 0.5, 0.7083, 0.5511, 0.6667, 0.5511, 0.6667, 0.5, 0.75, 0.5511, 0.75, 1.0, 0.7083, 1.0, 0.7083, 0.5511, 0.6667, 0.5, 0.6667, 0.5511, 0.625, 0.5511, 0.625, 0.5, 0.7083, 0.5511, 0.7083, 1.0, 0.6667, 1.0, 0.6667, 0.5511, 0.625, 0.5, 0.625, 0.5511, 0.5833, 0.5511, 0.5833, 0.5, 0.6667, 0.5511, 0.6667, 1.0, 0.625, 1.0, 0.625, 0.5511, 0.5833, 0.5, 0.5833, 0.5511, 0.5417, 0.5511, 0.5417, 0.5, 0.625, 0.5511, 0.625, 1.0, 0.5833, 1.0, 0.5833, 0.5511, 0.5417, 0.5, 0.5417, 0.5511, 0.5, 0.5511, 0.5, 0.5, 0.5833, 0.5511, 0.5833, 1.0, 0.5417, 1.0, 0.5417, 0.5511, 0.5, 0.5, 0.5, 0.5511, 0.4583, 0.5511, 0.4583, 0.5, 0.5417, 0.5511, 0.5417, 1.0, 0.5, 1.0, 0.5, 0.5511, 0.4583, 0.5, 0.4583, 0.5511, 0.4167, 0.5511, 0.4167, 0.5, 0.5, 0.5511, 0.5, 1.0, 0.4583, 1.0, 0.4583, 0.5511, 0.4167, 0.5, 0.4167, 0.5511, 0.375, 0.5511, 0.375, 0.5, 0.4583, 0.5511, 0.4583, 1.0, 0.4167, 1.0, 0.4167, 0.5511, 0.375, 0.5, 0.375, 0.5511, 0.3333, 0.5511, 0.3333, 0.5, 0.4167, 0.5511, 0.4167, 1.0, 0.375, 1.0, 0.375, 0.5511, 0.3333, 0.5, 0.3333, 0.5511, 0.2917, 0.5511, 0.2917, 0.5, 0.375, 0.5511, 0.375, 1.0, 0.3333, 1.0, 0.3333, 0.5511, 0.2917, 0.5, 0.2917, 0.5511, 0.25, 0.5511, 0.25, 0.5, 0.3333, 0.5511, 0.3333, 1.0, 0.2917, 1.0, 0.2917, 0.5511, 0.25, 0.5, 0.25, 0.5511, 0.2083, 0.5511, 0.2083, 0.5, 0.2917, 0.5511, 0.2917, 1.0, 0.25, 1.0, 0.25, 0.5511, 0.2083, 0.5, 0.2083, 0.5511, 0.1667, 0.5511, 0.1667, 0.5, 0.25, 0.5511, 0.25, 1.0, 0.2083, 1.0, 0.2083, 0.5511, 0.1667, 0.5, 0.1667, 0.5511, 0.125, 0.5511, 0.125, 0.5, 0.2083, 0.5511, 0.2083, 1.0, 0.1667, 1.0, 0.1667, 0.5511, 0.125, 0.5, 0.125, 0.5511, 0.08333, 0.5511, 0.08333, 0.5, 0.1667, 0.5511, 0.1667, 1.0, 0.125, 1.0, 0.125, 0.5511, 0.08333, 0.5, 0.08333, 0.5511, 0.04167, 0.5511, 0.04167, 0.5, 0.125, 0.5511, 0.125, 1.0, 0.08333, 1.0, 0.08333, 0.5511, 0.04167, 0.5, 0.04167, 0.5511, -1.863e-07, 0.5511, -1.863e-07, 0.5, 0.08333, 0.5511, 0.08333, 1.0, 0.04167, 1.0, 0.04167, 0.5511, 1.0, 0.5, 1.0, 0.5511, 0.9583, 0.5511, 0.9583, 0.5, 0.04167, 0.5511, 0.04167, 1.0, -1.863e-07, 1.0, -1.863e-07, 0.5511, 0.9583, 0.5, 0.9167, 0.5, 0.9167, 0.5, 0.9583, 0.5, 0.4583, 0.5, 0.4167, 0.5, 0.4167, 0.5, 0.4583, 0.5, 0.8333, 0.5, 0.7917, 0.5, 0.7917, 0.5, 0.8333, 0.5, 1.0, 0.5, 0.9583, 0.5, 0.9583, 0.5, 1.0, 0.5, 0.7083, 0.5, 0.6667, 0.5, 0.6667, 0.5, 0.7083, 0.5, 0.5833, 0.5, 0.5417, 0.5, 0.5417, 0.5, 0.5833, 0.5, 0.4583, 0.5, 0.4167, 0.5, 0.4167, 0.5, 0.4583, 0.5, 0.3333, 0.5, 0.2917, 0.5, 0.2917, 0.5, 0.3333, 0.5, 0.2083, 0.5, 0.1667, 0.5, 0.1667, 0.5, 0.2083, 0.5, 0.08333, 0.5, 0.04167, 0.5, 0.04167, 0.5, 0.08333, 0.5, 0.875, 0.5, 0.8333, 0.5, 0.8333, 0.5, 0.875, 0.5, 0.75, 0.5, 0.7083, 0.5, 0.7083, 0.5, 0.75, 0.5, 0.625, 0.5, 0.5833, 0.5, 0.5833, 0.5, 0.625, 0.5, 0.5, 0.5, 0.4583, 0.5, 0.4583, 0.5, 0.5, 0.5, 0.375, 0.5, 0.3333, 0.5, 0.3333, 0.5, 0.375, 0.5, 0.25, 0.5, 0.2083, 0.5, 0.2083, 0.5, 0.25, 0.5, 0.125, 0.5, 0.08333, 0.5, 0.08333, 0.5, 0.125, 0.5, 0.9167, 0.5, 0.875, 0.5, 0.875, 0.5, 0.9167, 0.5, 0.7917, 0.5, 0.75, 0.5, 0.75, 0.5, 0.7917, 0.5, 0.04167, 0.5, -1.863e-07, 0.5, -1.863e-07, 0.5, 0.04167, 0.5, 0.6667, 0.5, 0.625, 0.5, 0.625, 0.5, 0.6667, 0.5, 0.5417, 0.5, 0.5, 0.5, 0.5, 0.5, 0.5417, 0.5, 0.4167, 0.5, 0.375, 0.5, 0.375, 0.5, 0.4167, 0.5, 0.2917, 0.5, 0.25, 0.5, 0.25, 0.5, 0.2917, 0.5, 0.1667, 0.5, 0.125, 0.5, 0.125, 0.5, 0.1667, 0.5, 0.75, 0.49, 0.8121, 0.4818, 0.87, 0.4578, 0.9197, 0.4197, 0.9578, 0.37, 0.9818, 0.3121, 0.99, 0.25, 0.9818, 0.1879, 0.9578, 0.13, 0.9197, 0.08029, 0.87, 0.04215, 0.8121, 0.01818, 0.75, 0.01, 0.6879, 0.01818, 0.63, 0.04215, 0.5803, 0.08029, 0.5422, 0.13, 0.5182, 0.1879, 0.51, 0.25, 0.5182, 0.3121, 0.5422, 0.37, 0.5803, 0.4197, 0.63, 0.4578, 0.6879, 0.4818, 0.75, 0.5, 0.7083, 0.5, 0.7083, 0.5, 0.75, 0.5, 0.125, 0.5, 0.08333, 0.5, 0.08333, 0.5, 0.125, 0.5, 0.4167, 0.5, 0.375, 0.5, 0.375, 0.5, 0.4167, 0.5, 0.7083, 0.5, 0.6667, 0.5, 0.6667, 0.5, 0.7083, 0.5, 0.08333, 0.5, 0.04167, 0.5, 0.04167, 0.5, 0.08333, 0.5, 1.0, 0.5, 0.9583, 0.5, 0.9583, 0.5, 1.0, 0.5, 0.375, 0.5, 0.3333, 0.5, 0.3333, 0.5, 0.375, 0.5, 0.6667, 0.5, 0.625, 0.5, 0.625, 0.5, 0.6667, 0.5, 0.04167, 0.5, -1.863e-07, 0.5, -1.863e-07, 0.5, 0.04167, 0.5, 0.9583, 0.5, 0.9167, 0.5, 0.9167, 0.5, 0.9583, 0.5, 0.3333, 0.5, 0.2917, 0.5, 0.2917, 0.5, 0.3333, 0.5, 0.625, 0.5, 0.5833, 0.5, 0.5833, 0.5, 0.625, 0.5, 0.9167, 0.5, 0.875, 0.5, 0.875, 0.5, 0.9167, 0.5, 0.2917, 0.5, 0.25, 0.5, 0.25, 0.5, 0.2917, 0.5, 0.5833, 0.5, 0.5417, 0.5, 0.5417, 0.5, 0.5833, 0.5, 0.875, 0.5, 0.8333, 0.5, 0.8333, 0.5, 0.875, 0.5, 0.25, 0.5, 0.2083, 0.5, 0.2083, 0.5, 0.25, 0.5, 0.5417, 0.5, 0.5, 0.5, 0.5, 0.5, 0.5417, 0.5, 0.8333, 0.5, 0.7917, 0.5, 0.7917, 0.5, 0.8333, 0.5, 0.2083, 0.5, 0.1667, 0.5, 0.1667, 0.5, 0.2083, 0.5, 0.5, 0.5, 0.4583, 0.5, 0.4583, 0.5, 0.5, 0.5, 0.7917, 0.5, 0.75, 0.5, 0.75, 0.5, 0.7917, 0.5, 0.1667, 0.5, 0.125, 0.5, 0.125, 0.5, 0.1667, 0.5, 0.8058, 0.724, 0.8361, 0.7245, 0.8393, 0.75, 0.8036, 0.75, 0.625, 0.75, 0.5916, 0.6667, 0.625, 0.6667, 0.5916, 0.6667, 0.5864, 0.625, 0.625, 0.625, 0.625, 0.6667, 0.5167, 0.08333, 0.504, 0.0, 0.5335, 0.0, 0.5531, 0.08333, 0.5142, 0.125, 0.5167, 0.08333, 0.5531, 0.08333, 0.5464, 0.125, 0.375, 0.9716, 0.375, 0.08333, 0.375, 0.125, 0.0, 0.0, 0.8393, 0.625, 0.8571, 0.625, 0.8571, 0.6667, 0.8393, 0.6667, 0.8585, 0.75, 0.8571, 0.6667, 0.875, 0.6667, 0.875, 0.75, 0.375, 0.6667, 0.375, 0.7857, 0.0, 0.0, 0.375, 0.625, 0.4329, 0.8929, 0.4324, 0.8571, 0.456, 0.8571, 0.4595, 0.8929, 0.4276, 0.9286, 0.4329, 0.8929, 0.4595, 0.8929, 0.4742, 0.9286, 0.4525, 0.9286, 0.4324, 0.8571, 0.4856, 0.8214, 0.5347, 0.8214, 0.456, 0.8571])
me_cube.materials.append(mat_car_body)
me_cube.materials.append(mat_window)
me_cube.materials.append(mat_tire)
me_cube.materials.append(mat_metal)
me_cube.materials.append(mat_taillight)
me_cube.materials.append(mat_headlight)
me_cube.update()
me_plane = bpy.data.meshes.new('Plane')
me_plane.from_pydata([(-40.0, -40.0, -2.582), (40.0, -40.0, 3.746), (-40.0, 40.0, 0.0), (40.0, 40.0, 0.0), (-40.0, 32.73, 0.0), (-40.0, 25.45, 0.0), (-40.0, 18.18, 0.0), (-40.0, 10.91, 0.0), (-40.0, 3.636, -1.134), (-40.0, -3.636, -2.582), (-40.0, -10.91, -2.582), (-40.0, -18.18, -2.582), (-40.0, -25.45, -2.582), (-40.0, -32.73, -2.582), (-32.73, -40.0, -2.582), (-25.45, -40.0, -2.582), (-18.18, -40.0, -2.582), (-10.91, -40.0, -1.134), (-3.636, -40.0, 0.0), (3.636, -40.0, 0.0), (10.91, -40.0, 0.228), (18.18, -40.0, 3.746), (25.45, -40.0, 6.152), (32.73, -40.0, 6.152), (40.0, -32.73, 6.152), (40.0, -25.45, 6.152), (40.0, -18.18, 6.152), (40.0, -10.91, 6.152), (40.0, -3.636, 3.746), (40.0, 3.636, 0.228), (40.0, 10.91, 0.0), (40.0, 18.18, 0.0), (40.0, 25.45, 0.0), (40.0, 32.73, 0.0), (32.73, 40.0, 0.0), (25.45, 40.0, 0.0), (18.18, 40.0, 0.0), (10.91, 40.0, 0.0), (3.636, 40.0, 0.0), (-3.636, 40.0, 0.0), (-10.91, 40.0, 0.0), (-18.18, 40.0, 0.0), (-25.45, 40.0, 0.0), (-32.73, 40.0, 0.0), (-32.73, -32.73, -2.582), (-32.73, -25.45, -2.582), (-32.73, -18.18, -2.582), (-32.73, -10.91, -2.582), (-32.73, -3.636, -2.582), (-32.73, 3.636, -1.134), (-32.73, 10.91, 0.0), (-32.73, 18.18, 0.0), (-32.73, 25.45, 0.0), (-32.73, 32.73, 0.0), (-25.45, -32.73, -2.582), (-25.45, -25.45, -2.582), (-25.45, -18.18, -2.582), (-25.45, -10.91, -1.134), (-25.45, -3.636, -1.134), (-25.45, 3.636, -0.3618), (-25.45, 10.91, 0.0), (-25.45, 18.18, 0.0), (-25.45, 25.45, 0.0), (-25.45, 32.73, 0.0), (-18.18, -32.73, -2.582), (-18.18, -25.45, -1.134), (-18.18, -18.18, -1.134), (-18.18, -10.91, -0.3618), (-18.18, -3.636, 0.0), (-18.18, 3.636, 0.0), (-18.18, 10.91, 0.0), (-18.18, 18.18, 0.0), (-18.18, 25.45, 0.0), (-18.18, 32.73, 0.0), (-10.91, -32.73, -1.134), (-10.91, -25.45, -0.3618), (-10.91, -18.18, 0.0), (-10.91, -10.91, 0.0), (-10.91, -3.636, 0.0), (-10.91, 3.636, 0.0), (-10.91, 10.91, 0.0), (-10.91, 18.18, 0.0), (-10.91, 25.45, 0.0), (-10.91, 32.73, 0.0), (-3.636, -32.73, 0.0), (-3.636, -25.45, 0.0), (-3.636, -18.18, 0.0), (-3.636, -10.91, 0.0), (-3.636, -3.636, 0.0), (-3.636, 3.636, 0.0), (-3.636, 10.91, 0.0), (-3.636, 18.18, 0.0), (-3.636, 25.45, 0.0), (-3.636, 32.73, 0.0), (3.636, -32.73, 0.0), (3.636, -25.45, 0.0), (3.636, -18.18, 0.0), (3.636, -10.91, 0.0), (3.636, -3.636, 0.0), (3.636, 3.636, 0.0), (3.636, 10.91, 0.0), (3.636, 18.18, 0.0), (3.636, 25.45, 0.0), (3.636, 32.73, 0.0), (10.91, -32.73, 0.8892), (10.91, -25.45, 0.8892), (10.91, -18.18, 0.8892), (10.91, -10.91, 0.8892), (10.91, -3.636, 0.228), (10.91, 3.636, 0.0), (10.91, 10.91, 0.0), (10.91, 18.18, 0.0), (10.91, 25.45, 0.0), (10.91, 32.73, 0.0), (18.18, -32.73, 6.152), (18.18, -25.45, 6.152), (18.18, -18.18, 6.152), (18.18, -10.91, 6.152), (18.18, -3.636, 3.746), (18.18, 3.636, 0.228), (18.18, 10.91, 0.0), (18.18, 18.18, 0.0), (18.18, 25.45, 0.0), (18.18, 32.73, 0.0), (25.45, -32.73, 9.627), (25.45, -25.45, 9.627), (25.45, -18.18, 9.627), (25.45, -10.91, 9.627), (25.45, -3.636, 6.152), (25.45, 3.636, 0.8892), (25.45, 10.91, 0.0), (25.45, 18.18, 0.0), (25.45, 25.45, 0.0), (25.45, 32.73, 0.0), (32.73, -32.73, 9.627), (32.73, -25.45, 9.627), (32.73, -18.18, 9.627), (32.73, -10.91, 9.627), (32.73, -3.636, 6.152), (32.73, 3.636, 0.8892), (32.73, 10.91, 0.0), (32.73, 18.18, 0.0), (32.73, 25.45, 0.0), (32.73, 32.73, 0.0)], [], [(143, 33, 3, 34), (4, 53, 43, 2), (53, 63, 42, 43), (63, 73, 41, 42), (73, 83, 40, 41), (83, 93, 39, 40), (93, 103, 38, 39), (103, 113, 37, 38), (113, 123, 36, 37), (123, 133, 35, 36), (133, 143, 34, 35), (0, 14, 44, 13), (13, 44, 45, 12), (12, 45, 46, 11), (11, 46, 47, 10), (10, 47, 48, 9), (9, 48, 49, 8), (8, 49, 50, 7), (7, 50, 51, 6), (6, 51, 52, 5), (5, 52, 53, 4), (14, 15, 54, 44), (44, 54, 55, 45), (45, 55, 56, 46), (46, 56, 57, 47), (47, 57, 58, 48), (48, 58, 59, 49), (49, 59, 60, 50), (50, 60, 61, 51), (51, 61, 62, 52), (52, 62, 63, 53), (15, 16, 64, 54), (54, 64, 65, 55), (55, 65, 66, 56), (56, 66, 67, 57), (57, 67, 68, 58), (58, 68, 69, 59), (59, 69, 70, 60), (60, 70, 71, 61), (61, 71, 72, 62), (62, 72, 73, 63), (16, 17, 74, 64), (64, 74, 75, 65), (65, 75, 76, 66), (66, 76, 77, 67), (67, 77, 78, 68), (68, 78, 79, 69), (69, 79, 80, 70), (70, 80, 81, 71), (71, 81, 82, 72), (72, 82, 83, 73), (17, 18, 84, 74), (74, 84, 85, 75), (75, 85, 86, 76), (76, 86, 87, 77), (77, 87, 88, 78), (78, 88, 89, 79), (79, 89, 90, 80), (80, 90, 91, 81), (81, 91, 92, 82), (82, 92, 93, 83), (18, 19, 94, 84), (84, 94, 95, 85), (85, 95, 96, 86), (86, 96, 97, 87), (87, 97, 98, 88), (88, 98, 99, 89), (89, 99, 100, 90), (90, 100, 101, 91), (91, 101, 102, 92), (92, 102, 103, 93), (19, 20, 104, 94), (94, 104, 105, 95), (95, 105, 106, 96), (96, 106, 107, 97), (97, 107, 108, 98), (98, 108, 109, 99), (99, 109, 110, 100), (100, 110, 111, 101), (101, 111, 112, 102), (102, 112, 113, 103), (20, 21, 114, 104), (104, 114, 115, 105), (105, 115, 116, 106), (106, 116, 117, 107), (107, 117, 118, 108), (108, 118, 119, 109), (109, 119, 120, 110), (110, 120, 121, 111), (111, 121, 122, 112), (112, 122, 123, 113), (21, 22, 124, 114), (114, 124, 125, 115), (115, 125, 126, 116), (116, 126, 127, 117), (117, 127, 128, 118), (118, 128, 129, 119), (119, 129, 130, 120), (120, 130, 131, 121), (121, 131, 132, 122), (122, 132, 133, 123), (22, 23, 134, 124), (124, 134, 135, 125), (125, 135, 136, 126), (126, 136, 137, 127), (127, 137, 138, 128), (128, 138, 139, 129), (129, 139, 140, 130), (130, 140, 141, 131), (131, 141, 142, 132), (132, 142, 143, 133), (23, 1, 24, 134), (134, 24, 25, 135), (135, 25, 26, 136), (136, 26, 27, 137), (137, 27, 28, 138), (138, 28, 29, 139), (139, 29, 30, 140), (140, 30, 31, 141), (141, 31, 32, 142), (142, 32, 33, 143)])
me_plane.polygons.foreach_set('material_index', [0, 0, 0, 0, 0, 0, 1, 0, 0, 0, 0, 0, 0, 0, 0, 0, 0, 0, 0, 0, 0, 0, 0, 0, 0, 0, 0, 0, 0, 0, 0, 0, 0, 0, 0, 0, 0, 0, 0, 0, 0, 0, 0, 0, 0, 0, 0, 0, 0, 0, 0, 0, 0, 0, 0, 0, 0, 0, 0, 0, 0, 1, 1, 1, 1, 1, 1, 1, 1, 1, 1, 0, 0, 0, 0, 0, 0, 0, 0, 0, 0, 0, 0, 0, 0, 0, 0, 0, 0, 0, 0, 0, 0, 0, 0, 0, 0, 0, 0, 0, 0, 0, 0, 0, 0, 0, 0, 0, 0, 0, 0, 0, 0, 0, 0, 0, 0, 0, 0, 0, 0])
_uv = me_plane.uv_layers.new(name='UVMap')
_uv.uv.foreach_set('vector', [0.9091, 0.9091, 1.0, 0.9091, 1.0, 1.0, 0.9091, 1.0, 0.0, 0.9091, 0.09091, 0.9091, 0.09091, 1.0, 0.0, 1.0, 0.09091, 0.9091, 0.1818, 0.9091, 0.1818, 1.0, 0.09091, 1.0, 0.1818, 0.9091, 0.2727, 0.9091, 0.2727, 1.0, 0.1818, 1.0, 0.2727, 0.9091, 0.3636, 0.9091, 0.3636, 1.0, 0.2727, 1.0, 0.3636, 0.9091, 0.4545, 0.9091, 0.4545, 1.0, 0.3636, 1.0, 0.4545, 0.9091, 0.5455, 0.9091, 0.5455, 1.0, 0.4545, 1.0, 0.5455, 0.9091, 0.6364, 0.9091, 0.6364, 1.0, 0.5455, 1.0, 0.6364, 0.9091, 0.7273, 0.9091, 0.7273, 1.0, 0.6364, 1.0, 0.7273, 0.9091, 0.8182, 0.9091, 0.8182, 1.0, 0.7273, 1.0, 0.8182, 0.9091, 0.9091, 0.9091, 0.9091, 1.0, 0.8182, 1.0, 0.0, 0.0, 0.09091, 0.0, 0.09091, 0.09091, 0.0, 0.09091, 0.0, 0.09091, 0.09091, 0.09091, 0.09091, 0.1818, 0.0, 0.1818, 0.0, 0.1818, 0.09091, 0.1818, 0.09091, 0.2727, 0.0, 0.2727, 0.0, 0.2727, 0.09091, 0.2727, 0.09091, 0.3636, 0.0, 0.3636, 0.0, 0.3636, 0.09091, 0.3636, 0.09091, 0.4545, 0.0, 0.4545, 0.0, 0.4545, 0.09091, 0.4545, 0.09091, 0.5455, 0.0, 0.5455, 0.0, 0.5455, 0.09091, 0.5455, 0.09091, 0.6364, 0.0, 0.6364, 0.0, 0.6364, 0.09091, 0.6364, 0.09091, 0.7273, 0.0, 0.7273, 0.0, 0.7273, 0.09091, 0.7273, 0.09091, 0.8182, 0.0, 0.8182, 0.0, 0.8182, 0.09091, 0.8182, 0.09091, 0.9091, 0.0, 0.9091, 0.09091, 0.0, 0.1818, 0.0, 0.1818, 0.09091, 0.09091, 0.09091, 0.09091, 0.09091, 0.1818, 0.09091, 0.1818, 0.1818, 0.09091, 0.1818, 0.09091, 0.1818, 0.1818, 0.1818, 0.1818, 0.2727, 0.09091, 0.2727, 0.09091, 0.2727, 0.1818, 0.2727, 0.1818, 0.3636, 0.09091, 0.3636, 0.09091, 0.3636, 0.1818, 0.3636, 0.1818, 0.4545, 0.09091, 0.4545, 0.09091, 0.4545, 0.1818, 0.4545, 0.1818, 0.5455, 0.09091, 0.5455, 0.09091, 0.5455, 0.1818, 0.5455, 0.1818, 0.6364, 0.09091, 0.6364, 0.09091, 0.6364, 0.1818, 0.6364, 0.1818, 0.7273, 0.09091, 0.7273, 0.09091, 0.7273, 0.1818, 0.7273, 0.1818, 0.8182, 0.09091, 0.8182, 0.09091, 0.8182, 0.1818, 0.8182, 0.1818, 0.9091, 0.09091, 0.9091, 0.1818, 0.0, 0.2727, 0.0, 0.2727, 0.09091, 0.1818, 0.09091, 0.1818, 0.09091, 0.2727, 0.09091, 0.2727, 0.1818, 0.1818, 0.1818, 0.1818, 0.1818, 0.2727, 0.1818, 0.2727, 0.2727, 0.1818, 0.2727, 0.1818, 0.2727, 0.2727, 0.2727, 0.2727, 0.3636, 0.1818, 0.3636, 0.1818, 0.3636, 0.2727, 0.3636, 0.2727, 0.4545, 0.1818, 0.4545, 0.1818, 0.4545, 0.2727, 0.4545, 0.2727, 0.5455, 0.1818, 0.5455, 0.1818, 0.5455, 0.2727, 0.5455, 0.2727, 0.6364, 0.1818, 0.6364, 0.1818, 0.6364, 0.2727, 0.6364, 0.2727, 0.7273, 0.1818, 0.7273, 0.1818, 0.7273, 0.2727, 0.7273, 0.2727, 0.8182, 0.1818, 0.8182, 0.1818, 0.8182, 0.2727, 0.8182, 0.2727, 0.9091, 0.1818, 0.9091, 0.2727, 0.0, 0.3636, 0.0, 0.3636, 0.09091, 0.2727, 0.09091, 0.2727, 0.09091, 0.3636, 0.09091, 0.3636, 0.1818, 0.2727, 0.1818, 0.2727, 0.1818, 0.3636, 0.1818, 0.3636, 0.2727, 0.2727, 0.2727, 0.2727, 0.2727, 0.3636, 0.2727, 0.3636, 0.3636, 0.2727, 0.3636, 0.2727, 0.3636, 0.3636, 0.3636, 0.3636, 0.4545, 0.2727, 0.4545, 0.2727, 0.4545, 0.3636, 0.4545, 0.3636, 0.5455, 0.2727, 0.5455, 0.2727, 0.5455, 0.3636, 0.5455, 0.3636, 0.6364, 0.2727, 0.6364, 0.2727, 0.6364, 0.3636, 0.6364, 0.3636, 0.7273, 0.2727, 0.7273, 0.2727, 0.7273, 0.3636, 0.7273, 0.3636, 0.8182, 0.2727, 0.8182, 0.2727, 0.8182, 0.3636, 0.8182, 0.3636, 0.9091, 0.2727, 0.9091, 0.3636, 0.0, 0.4545, 0.0, 0.4545, 0.09091, 0.3636, 0.09091, 0.3636, 0.09091, 0.4545, 0.09091, 0.4545, 0.1818, 0.3636, 0.1818, 0.3636, 0.1818, 0.4545, 0.1818, 0.4545, 0.2727, 0.3636, 0.2727, 0.3636, 0.2727, 0.4545, 0.2727, 0.4545, 0.3636, 0.3636, 0.3636, 0.3636, 0.3636, 0.4545, 0.3636, 0.4545, 0.4545, 0.3636, 0.4545, 0.3636, 0.4545, 0.4545, 0.4545, 0.4545, 0.5455, 0.3636, 0.5455, 0.3636, 0.5455, 0.4545, 0.5455, 0.4545, 0.6364, 0.3636, 0.6364, 0.3636, 0.6364, 0.4545, 0.6364, 0.4545, 0.7273, 0.3636, 0.7273, 0.3636, 0.7273, 0.4545, 0.7273, 0.4545, 0.8182, 0.3636, 0.8182, 0.3636, 0.8182, 0.4545, 0.8182, 0.4545, 0.9091, 0.3636, 0.9091, 0.4545, 0.0, 0.5455, 0.0, 0.5455, 0.09091, 0.4545, 0.09091, 0.4545, 0.09091, 0.5455, 0.09091, 0.5455, 0.1818, 0.4545, 0.1818, 0.4545, 0.1818, 0.5455, 0.1818, 0.5455, 0.2727, 0.4545, 0.2727, 0.4545, 0.2727, 0.5455, 0.2727, 0.5455, 0.3636, 0.4545, 0.3636, 0.4545, 0.3636, 0.5455, 0.3636, 0.5455, 0.4545, 0.4545, 0.4545, 0.4545, 0.4545, 0.5455, 0.4545, 0.5455, 0.5455, 0.4545, 0.5455, 0.4545, 0.5455, 0.5455, 0.5455, 0.5455, 0.6364, 0.4545, 0.6364, 0.4545, 0.6364, 0.5455, 0.6364, 0.5455, 0.7273, 0.4545, 0.7273, 0.4545, 0.7273, 0.5455, 0.7273, 0.5455, 0.8182, 0.4545, 0.8182, 0.4545, 0.8182, 0.5455, 0.8182, 0.5455, 0.9091, 0.4545, 0.9091, 0.5455, 0.0, 0.6364, 0.0, 0.6364, 0.09091, 0.5455, 0.09091, 0.5455, 0.09091, 0.6364, 0.09091, 0.6364, 0.1818, 0.5455, 0.1818, 0.5455, 0.1818, 0.6364, 0.1818, 0.6364, 0.2727, 0.5455, 0.2727, 0.5455, 0.2727, 0.6364, 0.2727, 0.6364, 0.3636, 0.5455, 0.3636, 0.5455, 0.3636, 0.6364, 0.3636, 0.6364, 0.4545, 0.5455, 0.4545, 0.5455, 0.4545, 0.6364, 0.4545, 0.6364, 0.5455, 0.5455, 0.5455, 0.5455, 0.5455, 0.6364, 0.5455, 0.6364, 0.6364, 0.5455, 0.6364, 0.5455, 0.6364, 0.6364, 0.6364, 0.6364, 0.7273, 0.5455, 0.7273, 0.5455, 0.7273, 0.6364, 0.7273, 0.6364, 0.8182, 0.5455, 0.8182, 0.5455, 0.8182, 0.6364, 0.8182, 0.6364, 0.9091, 0.5455, 0.9091, 0.6364, 0.0, 0.7273, 0.0, 0.7273, 0.09091, 0.6364, 0.09091, 0.6364, 0.09091, 0.7273, 0.09091, 0.7273, 0.1818, 0.6364, 0.1818, 0.6364, 0.1818, 0.7273, 0.1818, 0.7273, 0.2727, 0.6364, 0.2727, 0.6364, 0.2727, 0.7273, 0.2727, 0.7273, 0.3636, 0.6364, 0.3636, 0.6364, 0.3636, 0.7273, 0.3636, 0.7273, 0.4545, 0.6364, 0.4545, 0.6364, 0.4545, 0.7273, 0.4545, 0.7273, 0.5455, 0.6364, 0.5455, 0.6364, 0.5455, 0.7273, 0.5455, 0.7273, 0.6364, 0.6364, 0.6364, 0.6364, 0.6364, 0.7273, 0.6364, 0.7273, 0.7273, 0.6364, 0.7273, 0.6364, 0.7273, 0.7273, 0.7273, 0.7273, 0.8182, 0.6364, 0.8182, 0.6364, 0.8182, 0.7273, 0.8182, 0.7273, 0.9091, 0.6364, 0.9091, 0.7273, 0.0, 0.8182, 0.0, 0.8182, 0.09091, 0.7273, 0.09091, 0.7273, 0.09091, 0.8182, 0.09091, 0.8182, 0.1818, 0.7273, 0.1818, 0.7273, 0.1818, 0.8182, 0.1818, 0.8182, 0.2727, 0.7273, 0.2727, 0.7273, 0.2727, 0.8182, 0.2727, 0.8182, 0.3636, 0.7273, 0.3636, 0.7273, 0.3636, 0.8182, 0.3636, 0.8182, 0.4545, 0.7273, 0.4545, 0.7273, 0.4545, 0.8182, 0.4545, 0.8182, 0.5455, 0.7273, 0.5455, 0.7273, 0.5455, 0.8182, 0.5455, 0.8182, 0.6364, 0.7273, 0.6364, 0.7273, 0.6364, 0.8182, 0.6364, 0.8182, 0.7273, 0.7273, 0.7273, 0.7273, 0.7273, 0.8182, 0.7273, 0.8182, 0.8182, 0.7273, 0.8182, 0.7273, 0.8182, 0.8182, 0.8182, 0.8182, 0.9091, 0.7273, 0.9091, 0.8182, 0.0, 0.9091, 0.0, 0.9091, 0.09091, 0.8182, 0.09091, 0.8182, 0.09091, 0.9091, 0.09091, 0.9091, 0.1818, 0.8182, 0.1818, 0.8182, 0.1818, 0.9091, 0.1818, 0.9091, 0.2727, 0.8182, 0.2727, 0.8182, 0.2727, 0.9091, 0.2727, 0.9091, 0.3636, 0.8182, 0.3636, 0.8182, 0.3636, 0.9091, 0.3636, 0.9091, 0.4545, 0.8182, 0.4545, 0.8182, 0.4545, 0.9091, 0.4545, 0.9091, 0.5455, 0.8182, 0.5455, 0.8182, 0.5455, 0.9091, 0.5455, 0.9091, 0.6364, 0.8182, 0.6364, 0.8182, 0.6364, 0.9091, 0.6364, 0.9091, 0.7273, 0.8182, 0.7273, 0.8182, 0.7273, 0.9091, 0.7273, 0.9091, 0.8182, 0.8182, 0.8182, 0.8182, 0.8182, 0.9091, 0.8182, 0.9091, 0.9091, 0.8182, 0.9091, 0.9091, 0.0, 1.0, 0.0, 1.0, 0.09091, 0.9091, 0.09091, 0.9091, 0.09091, 1.0, 0.09091, 1.0, 0.1818, 0.9091, 0.1818, 0.9091, 0.1818, 1.0, 0.1818, 1.0, 0.2727, 0.9091, 0.2727, 0.9091, 0.2727, 1.0, 0.2727, 1.0, 0.3636, 0.9091, 0.3636, 0.9091, 0.3636, 1.0, 0.3636, 1.0, 0.4545, 0.9091, 0.4545, 0.9091, 0.4545, 1.0, 0.4545, 1.0, 0.5455, 0.9091, 0.5455, 0.9091, 0.5455, 1.0, 0.5455, 1.0, 0.6364, 0.9091, 0.6364, 0.9091, 0.6364, 1.0, 0.6364, 1.0, 0.7273, 0.9091, 0.7273, 0.9091, 0.7273, 1.0, 0.7273, 1.0, 0.8182, 0.9091, 0.8182, 0.9091, 0.8182, 1.0, 0.8182, 1.0, 0.9091, 0.9091, 0.9091])
me_plane.materials.append(mat_grass)
me_plane.materials.append(mat_road)
me_plane.update()

# ---- objects
ob_car = bpy.data.objects.new('Car', me_cube)
ob_earth_placeholder = bpy.data.objects.new('earth placeholder', me_plane)

# ---- transforms, parenting, visibility, modifiers, constraints
ob_car.location = (0.0, 0.0, 0.0)
_m = ob_car.modifiers.new('Mirror', 'MIRROR')
ob_earth_placeholder.location = (0.0, 0.0, 0.0)

# ---- collection membership
col_collection.objects.link(ob_car)
col_collection.objects.link(ob_earth_placeholder)

# ---- scene / render settings (as saved in the file)
scene.frame_start = 1; scene.frame_end = 250; scene.frame_set(1)
scene.render.engine = 'BLENDER_EEVEE_NEXT'
bpy.context.view_layer.update()

# ---- added for rendering (the .blend has no active camera and no usable light): camera, sun
cam_auto = bpy.data.cameras.new('AutoCamera')
cam_auto.lens = 50.0
cam_auto.sensor_width = 36.0
cam_auto.clip_end = 1847.74
ob_auto_camera = bpy.data.objects.new('AutoCamera', cam_auto)
scene.collection.objects.link(ob_auto_camera)
ob_auto_camera.location = (105.285, -126.342, 87.7502)
ob_auto_camera.rotation_euler = (1.09748, -7.21219e-08, 0.694738)
scene.camera = ob_auto_camera
light_auto_sun = bpy.data.lights.new('AutoSun', 'SUN')
light_auto_sun.energy = 3.0
light_auto_sun.angle = 0.0523599
ob_auto_sun = bpy.data.objects.new('AutoSun', light_auto_sun)
scene.collection.objects.link(ob_auto_sun)
ob_auto_sun.rotation_euler = (0.872665, 0.174533, 0.523599)
bpy.context.view_layer.update()
